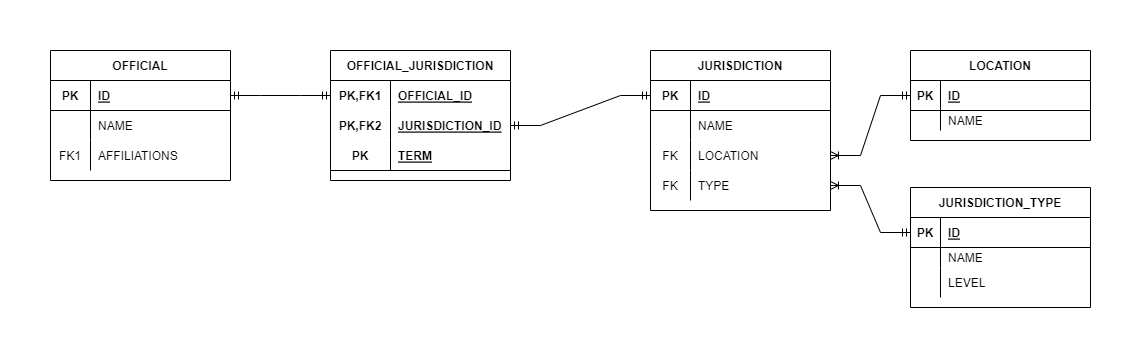

The diagram above was exported from draw.io. Its source (the exported page's mxGraphModel, read from the mxfile embedded in the PNG):
<mxGraphModel dx="1360" dy="1688" grid="1" gridSize="10" guides="1" tooltips="1" connect="1" arrows="1" fold="1" page="1" pageScale="1" pageWidth="1100" pageHeight="850" background="none" math="0" shadow="0">
  <root>
    <mxCell id="0" />
    <mxCell id="1" parent="0" />
    <mxCell id="zIPaG_y2jLkIG7TqGc8k-14" value="OFFICIAL" style="shape=table;startSize=30;container=1;collapsible=1;childLayout=tableLayout;fixedRows=1;rowLines=0;fontStyle=1;align=center;resizeLast=1;" vertex="1" parent="1">
      <mxGeometry x="120" y="-577" width="180" height="130" as="geometry" />
    </mxCell>
    <mxCell id="zIPaG_y2jLkIG7TqGc8k-15" value="" style="shape=tableRow;horizontal=0;startSize=0;swimlaneHead=0;swimlaneBody=0;fillColor=none;collapsible=0;dropTarget=0;points=[[0,0.5],[1,0.5]];portConstraint=eastwest;top=0;left=0;right=0;bottom=1;" vertex="1" parent="zIPaG_y2jLkIG7TqGc8k-14">
      <mxGeometry y="30" width="180" height="30" as="geometry" />
    </mxCell>
    <mxCell id="zIPaG_y2jLkIG7TqGc8k-16" value="PK" style="shape=partialRectangle;connectable=0;fillColor=none;top=0;left=0;bottom=0;right=0;fontStyle=1;overflow=hidden;" vertex="1" parent="zIPaG_y2jLkIG7TqGc8k-15">
      <mxGeometry width="40" height="30" as="geometry">
        <mxRectangle width="40" height="30" as="alternateBounds" />
      </mxGeometry>
    </mxCell>
    <mxCell id="zIPaG_y2jLkIG7TqGc8k-17" value="ID" style="shape=partialRectangle;connectable=0;fillColor=none;top=0;left=0;bottom=0;right=0;align=left;spacingLeft=6;fontStyle=5;overflow=hidden;" vertex="1" parent="zIPaG_y2jLkIG7TqGc8k-15">
      <mxGeometry x="40" width="140" height="30" as="geometry">
        <mxRectangle width="140" height="30" as="alternateBounds" />
      </mxGeometry>
    </mxCell>
    <mxCell id="zIPaG_y2jLkIG7TqGc8k-18" value="" style="shape=tableRow;horizontal=0;startSize=0;swimlaneHead=0;swimlaneBody=0;fillColor=none;collapsible=0;dropTarget=0;points=[[0,0.5],[1,0.5]];portConstraint=eastwest;top=0;left=0;right=0;bottom=0;" vertex="1" parent="zIPaG_y2jLkIG7TqGc8k-14">
      <mxGeometry y="60" width="180" height="30" as="geometry" />
    </mxCell>
    <mxCell id="zIPaG_y2jLkIG7TqGc8k-19" value="" style="shape=partialRectangle;connectable=0;fillColor=none;top=0;left=0;bottom=0;right=0;editable=1;overflow=hidden;" vertex="1" parent="zIPaG_y2jLkIG7TqGc8k-18">
      <mxGeometry width="40" height="30" as="geometry">
        <mxRectangle width="40" height="30" as="alternateBounds" />
      </mxGeometry>
    </mxCell>
    <mxCell id="zIPaG_y2jLkIG7TqGc8k-20" value="NAME" style="shape=partialRectangle;connectable=0;fillColor=none;top=0;left=0;bottom=0;right=0;align=left;spacingLeft=6;overflow=hidden;" vertex="1" parent="zIPaG_y2jLkIG7TqGc8k-18">
      <mxGeometry x="40" width="140" height="30" as="geometry">
        <mxRectangle width="140" height="30" as="alternateBounds" />
      </mxGeometry>
    </mxCell>
    <mxCell id="zIPaG_y2jLkIG7TqGc8k-24" value="" style="shape=tableRow;horizontal=0;startSize=0;swimlaneHead=0;swimlaneBody=0;fillColor=none;collapsible=0;dropTarget=0;points=[[0,0.5],[1,0.5]];portConstraint=eastwest;top=0;left=0;right=0;bottom=0;" vertex="1" parent="zIPaG_y2jLkIG7TqGc8k-14">
      <mxGeometry y="90" width="180" height="30" as="geometry" />
    </mxCell>
    <mxCell id="zIPaG_y2jLkIG7TqGc8k-25" value="FK1" style="shape=partialRectangle;connectable=0;fillColor=none;top=0;left=0;bottom=0;right=0;editable=1;overflow=hidden;" vertex="1" parent="zIPaG_y2jLkIG7TqGc8k-24">
      <mxGeometry width="40" height="30" as="geometry">
        <mxRectangle width="40" height="30" as="alternateBounds" />
      </mxGeometry>
    </mxCell>
    <mxCell id="zIPaG_y2jLkIG7TqGc8k-26" value="AFFILIATIONS" style="shape=partialRectangle;connectable=0;fillColor=none;top=0;left=0;bottom=0;right=0;align=left;spacingLeft=6;overflow=hidden;" vertex="1" parent="zIPaG_y2jLkIG7TqGc8k-24">
      <mxGeometry x="40" width="140" height="30" as="geometry">
        <mxRectangle width="140" height="30" as="alternateBounds" />
      </mxGeometry>
    </mxCell>
    <mxCell id="zIPaG_y2jLkIG7TqGc8k-51" value="JURISDICTION" style="shape=table;startSize=30;container=1;collapsible=1;childLayout=tableLayout;fixedRows=1;rowLines=0;fontStyle=1;align=center;resizeLast=1;" vertex="1" parent="1">
      <mxGeometry x="720" y="-577" width="180" height="160" as="geometry" />
    </mxCell>
    <mxCell id="zIPaG_y2jLkIG7TqGc8k-52" value="" style="shape=tableRow;horizontal=0;startSize=0;swimlaneHead=0;swimlaneBody=0;fillColor=none;collapsible=0;dropTarget=0;points=[[0,0.5],[1,0.5]];portConstraint=eastwest;top=0;left=0;right=0;bottom=1;" vertex="1" parent="zIPaG_y2jLkIG7TqGc8k-51">
      <mxGeometry y="30" width="180" height="30" as="geometry" />
    </mxCell>
    <mxCell id="zIPaG_y2jLkIG7TqGc8k-53" value="PK" style="shape=partialRectangle;connectable=0;fillColor=none;top=0;left=0;bottom=0;right=0;fontStyle=1;overflow=hidden;" vertex="1" parent="zIPaG_y2jLkIG7TqGc8k-52">
      <mxGeometry width="40" height="30" as="geometry">
        <mxRectangle width="40" height="30" as="alternateBounds" />
      </mxGeometry>
    </mxCell>
    <mxCell id="zIPaG_y2jLkIG7TqGc8k-54" value="ID" style="shape=partialRectangle;connectable=0;fillColor=none;top=0;left=0;bottom=0;right=0;align=left;spacingLeft=6;fontStyle=5;overflow=hidden;" vertex="1" parent="zIPaG_y2jLkIG7TqGc8k-52">
      <mxGeometry x="40" width="140" height="30" as="geometry">
        <mxRectangle width="140" height="30" as="alternateBounds" />
      </mxGeometry>
    </mxCell>
    <mxCell id="zIPaG_y2jLkIG7TqGc8k-55" value="" style="shape=tableRow;horizontal=0;startSize=0;swimlaneHead=0;swimlaneBody=0;fillColor=none;collapsible=0;dropTarget=0;points=[[0,0.5],[1,0.5]];portConstraint=eastwest;top=0;left=0;right=0;bottom=0;" vertex="1" parent="zIPaG_y2jLkIG7TqGc8k-51">
      <mxGeometry y="60" width="180" height="30" as="geometry" />
    </mxCell>
    <mxCell id="zIPaG_y2jLkIG7TqGc8k-56" value="" style="shape=partialRectangle;connectable=0;fillColor=none;top=0;left=0;bottom=0;right=0;editable=1;overflow=hidden;" vertex="1" parent="zIPaG_y2jLkIG7TqGc8k-55">
      <mxGeometry width="40" height="30" as="geometry">
        <mxRectangle width="40" height="30" as="alternateBounds" />
      </mxGeometry>
    </mxCell>
    <mxCell id="zIPaG_y2jLkIG7TqGc8k-57" value="NAME" style="shape=partialRectangle;connectable=0;fillColor=none;top=0;left=0;bottom=0;right=0;align=left;spacingLeft=6;overflow=hidden;" vertex="1" parent="zIPaG_y2jLkIG7TqGc8k-55">
      <mxGeometry x="40" width="140" height="30" as="geometry">
        <mxRectangle width="140" height="30" as="alternateBounds" />
      </mxGeometry>
    </mxCell>
    <mxCell id="zIPaG_y2jLkIG7TqGc8k-61" style="shape=tableRow;horizontal=0;startSize=0;swimlaneHead=0;swimlaneBody=0;fillColor=none;collapsible=0;dropTarget=0;points=[[0,0.5],[1,0.5]];portConstraint=eastwest;top=0;left=0;right=0;bottom=0;" vertex="1" parent="zIPaG_y2jLkIG7TqGc8k-51">
      <mxGeometry y="90" width="180" height="30" as="geometry" />
    </mxCell>
    <mxCell id="zIPaG_y2jLkIG7TqGc8k-62" value="FK" style="shape=partialRectangle;connectable=0;fillColor=none;top=0;left=0;bottom=0;right=0;editable=1;overflow=hidden;" vertex="1" parent="zIPaG_y2jLkIG7TqGc8k-61">
      <mxGeometry width="40" height="30" as="geometry">
        <mxRectangle width="40" height="30" as="alternateBounds" />
      </mxGeometry>
    </mxCell>
    <mxCell id="zIPaG_y2jLkIG7TqGc8k-63" value="LOCATION" style="shape=partialRectangle;connectable=0;fillColor=none;top=0;left=0;bottom=0;right=0;align=left;spacingLeft=6;overflow=hidden;" vertex="1" parent="zIPaG_y2jLkIG7TqGc8k-61">
      <mxGeometry x="40" width="140" height="30" as="geometry">
        <mxRectangle width="140" height="30" as="alternateBounds" />
      </mxGeometry>
    </mxCell>
    <mxCell id="zIPaG_y2jLkIG7TqGc8k-64" style="shape=tableRow;horizontal=0;startSize=0;swimlaneHead=0;swimlaneBody=0;fillColor=none;collapsible=0;dropTarget=0;points=[[0,0.5],[1,0.5]];portConstraint=eastwest;top=0;left=0;right=0;bottom=0;" vertex="1" parent="zIPaG_y2jLkIG7TqGc8k-51">
      <mxGeometry y="120" width="180" height="30" as="geometry" />
    </mxCell>
    <mxCell id="zIPaG_y2jLkIG7TqGc8k-65" value="FK" style="shape=partialRectangle;connectable=0;fillColor=none;top=0;left=0;bottom=0;right=0;editable=1;overflow=hidden;" vertex="1" parent="zIPaG_y2jLkIG7TqGc8k-64">
      <mxGeometry width="40" height="30" as="geometry">
        <mxRectangle width="40" height="30" as="alternateBounds" />
      </mxGeometry>
    </mxCell>
    <mxCell id="zIPaG_y2jLkIG7TqGc8k-66" value="TYPE" style="shape=partialRectangle;connectable=0;fillColor=none;top=0;left=0;bottom=0;right=0;align=left;spacingLeft=6;overflow=hidden;" vertex="1" parent="zIPaG_y2jLkIG7TqGc8k-64">
      <mxGeometry x="40" width="140" height="30" as="geometry">
        <mxRectangle width="140" height="30" as="alternateBounds" />
      </mxGeometry>
    </mxCell>
    <mxCell id="zIPaG_y2jLkIG7TqGc8k-77" value="JURISDICTION_TYPE" style="shape=table;startSize=30;container=1;collapsible=1;childLayout=tableLayout;fixedRows=1;rowLines=0;fontStyle=1;align=center;resizeLast=1;" vertex="1" parent="1">
      <mxGeometry x="980" y="-440" width="180" height="120" as="geometry" />
    </mxCell>
    <mxCell id="zIPaG_y2jLkIG7TqGc8k-78" value="" style="shape=tableRow;horizontal=0;startSize=0;swimlaneHead=0;swimlaneBody=0;fillColor=none;collapsible=0;dropTarget=0;points=[[0,0.5],[1,0.5]];portConstraint=eastwest;top=0;left=0;right=0;bottom=1;" vertex="1" parent="zIPaG_y2jLkIG7TqGc8k-77">
      <mxGeometry y="30" width="180" height="30" as="geometry" />
    </mxCell>
    <mxCell id="zIPaG_y2jLkIG7TqGc8k-79" value="PK" style="shape=partialRectangle;connectable=0;fillColor=none;top=0;left=0;bottom=0;right=0;fontStyle=1;overflow=hidden;" vertex="1" parent="zIPaG_y2jLkIG7TqGc8k-78">
      <mxGeometry width="30" height="30" as="geometry">
        <mxRectangle width="30" height="30" as="alternateBounds" />
      </mxGeometry>
    </mxCell>
    <mxCell id="zIPaG_y2jLkIG7TqGc8k-80" value="ID" style="shape=partialRectangle;connectable=0;fillColor=none;top=0;left=0;bottom=0;right=0;align=left;spacingLeft=6;fontStyle=5;overflow=hidden;" vertex="1" parent="zIPaG_y2jLkIG7TqGc8k-78">
      <mxGeometry x="30" width="150" height="30" as="geometry">
        <mxRectangle width="150" height="30" as="alternateBounds" />
      </mxGeometry>
    </mxCell>
    <mxCell id="zIPaG_y2jLkIG7TqGc8k-81" value="" style="shape=tableRow;horizontal=0;startSize=0;swimlaneHead=0;swimlaneBody=0;fillColor=none;collapsible=0;dropTarget=0;points=[[0,0.5],[1,0.5]];portConstraint=eastwest;top=0;left=0;right=0;bottom=0;" vertex="1" parent="zIPaG_y2jLkIG7TqGc8k-77">
      <mxGeometry y="60" width="180" height="20" as="geometry" />
    </mxCell>
    <mxCell id="zIPaG_y2jLkIG7TqGc8k-82" value="" style="shape=partialRectangle;connectable=0;fillColor=none;top=0;left=0;bottom=0;right=0;editable=1;overflow=hidden;" vertex="1" parent="zIPaG_y2jLkIG7TqGc8k-81">
      <mxGeometry width="30" height="20" as="geometry">
        <mxRectangle width="30" height="20" as="alternateBounds" />
      </mxGeometry>
    </mxCell>
    <mxCell id="zIPaG_y2jLkIG7TqGc8k-83" value="NAME" style="shape=partialRectangle;connectable=0;fillColor=none;top=0;left=0;bottom=0;right=0;align=left;spacingLeft=6;overflow=hidden;" vertex="1" parent="zIPaG_y2jLkIG7TqGc8k-81">
      <mxGeometry x="30" width="150" height="20" as="geometry">
        <mxRectangle width="150" height="20" as="alternateBounds" />
      </mxGeometry>
    </mxCell>
    <mxCell id="zIPaG_y2jLkIG7TqGc8k-84" value="" style="shape=tableRow;horizontal=0;startSize=0;swimlaneHead=0;swimlaneBody=0;fillColor=none;collapsible=0;dropTarget=0;points=[[0,0.5],[1,0.5]];portConstraint=eastwest;top=0;left=0;right=0;bottom=0;" vertex="1" parent="zIPaG_y2jLkIG7TqGc8k-77">
      <mxGeometry y="80" width="180" height="30" as="geometry" />
    </mxCell>
    <mxCell id="zIPaG_y2jLkIG7TqGc8k-85" value="" style="shape=partialRectangle;connectable=0;fillColor=none;top=0;left=0;bottom=0;right=0;editable=1;overflow=hidden;" vertex="1" parent="zIPaG_y2jLkIG7TqGc8k-84">
      <mxGeometry width="30" height="30" as="geometry">
        <mxRectangle width="30" height="30" as="alternateBounds" />
      </mxGeometry>
    </mxCell>
    <mxCell id="zIPaG_y2jLkIG7TqGc8k-86" value="LEVEL" style="shape=partialRectangle;connectable=0;fillColor=none;top=0;left=0;bottom=0;right=0;align=left;spacingLeft=6;overflow=hidden;" vertex="1" parent="zIPaG_y2jLkIG7TqGc8k-84">
      <mxGeometry x="30" width="150" height="30" as="geometry">
        <mxRectangle width="150" height="30" as="alternateBounds" />
      </mxGeometry>
    </mxCell>
    <mxCell id="zIPaG_y2jLkIG7TqGc8k-90" value="OFFICIAL_JURISDICTION" style="shape=table;startSize=30;container=1;collapsible=1;childLayout=tableLayout;fixedRows=1;rowLines=0;fontStyle=1;align=center;resizeLast=1;" vertex="1" parent="1">
      <mxGeometry x="400" y="-577" width="180" height="130" as="geometry" />
    </mxCell>
    <mxCell id="zIPaG_y2jLkIG7TqGc8k-91" value="" style="shape=tableRow;horizontal=0;startSize=0;swimlaneHead=0;swimlaneBody=0;fillColor=none;collapsible=0;dropTarget=0;points=[[0,0.5],[1,0.5]];portConstraint=eastwest;top=0;left=0;right=0;bottom=0;" vertex="1" parent="zIPaG_y2jLkIG7TqGc8k-90">
      <mxGeometry y="30" width="180" height="30" as="geometry" />
    </mxCell>
    <mxCell id="zIPaG_y2jLkIG7TqGc8k-92" value="PK,FK1" style="shape=partialRectangle;connectable=0;fillColor=none;top=0;left=0;bottom=0;right=0;fontStyle=1;overflow=hidden;" vertex="1" parent="zIPaG_y2jLkIG7TqGc8k-91">
      <mxGeometry width="60" height="30" as="geometry">
        <mxRectangle width="60" height="30" as="alternateBounds" />
      </mxGeometry>
    </mxCell>
    <mxCell id="zIPaG_y2jLkIG7TqGc8k-93" value="OFFICIAL_ID" style="shape=partialRectangle;connectable=0;fillColor=none;top=0;left=0;bottom=0;right=0;align=left;spacingLeft=6;fontStyle=5;overflow=hidden;" vertex="1" parent="zIPaG_y2jLkIG7TqGc8k-91">
      <mxGeometry x="60" width="120" height="30" as="geometry">
        <mxRectangle width="120" height="30" as="alternateBounds" />
      </mxGeometry>
    </mxCell>
    <mxCell id="zIPaG_y2jLkIG7TqGc8k-106" style="shape=tableRow;horizontal=0;startSize=0;swimlaneHead=0;swimlaneBody=0;fillColor=none;collapsible=0;dropTarget=0;points=[[0,0.5],[1,0.5]];portConstraint=eastwest;top=0;left=0;right=0;bottom=0;" vertex="1" parent="zIPaG_y2jLkIG7TqGc8k-90">
      <mxGeometry y="60" width="180" height="30" as="geometry" />
    </mxCell>
    <mxCell id="zIPaG_y2jLkIG7TqGc8k-107" value="PK,FK2" style="shape=partialRectangle;connectable=0;fillColor=none;top=0;left=0;bottom=0;right=0;fontStyle=1;overflow=hidden;" vertex="1" parent="zIPaG_y2jLkIG7TqGc8k-106">
      <mxGeometry width="60" height="30" as="geometry">
        <mxRectangle width="60" height="30" as="alternateBounds" />
      </mxGeometry>
    </mxCell>
    <mxCell id="zIPaG_y2jLkIG7TqGc8k-108" value="JURISDICTION_ID" style="shape=partialRectangle;connectable=0;fillColor=none;top=0;left=0;bottom=0;right=0;align=left;spacingLeft=6;fontStyle=5;overflow=hidden;" vertex="1" parent="zIPaG_y2jLkIG7TqGc8k-106">
      <mxGeometry x="60" width="120" height="30" as="geometry">
        <mxRectangle width="120" height="30" as="alternateBounds" />
      </mxGeometry>
    </mxCell>
    <mxCell id="zIPaG_y2jLkIG7TqGc8k-94" value="" style="shape=tableRow;horizontal=0;startSize=0;swimlaneHead=0;swimlaneBody=0;fillColor=none;collapsible=0;dropTarget=0;points=[[0,0.5],[1,0.5]];portConstraint=eastwest;top=0;left=0;right=0;bottom=1;" vertex="1" parent="zIPaG_y2jLkIG7TqGc8k-90">
      <mxGeometry y="90" width="180" height="30" as="geometry" />
    </mxCell>
    <mxCell id="zIPaG_y2jLkIG7TqGc8k-95" value="PK" style="shape=partialRectangle;connectable=0;fillColor=none;top=0;left=0;bottom=0;right=0;fontStyle=1;overflow=hidden;" vertex="1" parent="zIPaG_y2jLkIG7TqGc8k-94">
      <mxGeometry width="60" height="30" as="geometry">
        <mxRectangle width="60" height="30" as="alternateBounds" />
      </mxGeometry>
    </mxCell>
    <mxCell id="zIPaG_y2jLkIG7TqGc8k-96" value="TERM" style="shape=partialRectangle;connectable=0;fillColor=none;top=0;left=0;bottom=0;right=0;align=left;spacingLeft=6;fontStyle=5;overflow=hidden;" vertex="1" parent="zIPaG_y2jLkIG7TqGc8k-94">
      <mxGeometry x="60" width="120" height="30" as="geometry">
        <mxRectangle width="120" height="30" as="alternateBounds" />
      </mxGeometry>
    </mxCell>
    <mxCell id="zIPaG_y2jLkIG7TqGc8k-109" value="" style="edgeStyle=entityRelationEdgeStyle;fontSize=12;html=1;endArrow=ERmandOne;startArrow=ERmandOne;rounded=0;exitX=1;exitY=0.5;exitDx=0;exitDy=0;entryX=0;entryY=0.5;entryDx=0;entryDy=0;" edge="1" parent="1" source="zIPaG_y2jLkIG7TqGc8k-15" target="zIPaG_y2jLkIG7TqGc8k-91">
      <mxGeometry width="100" height="100" relative="1" as="geometry">
        <mxPoint x="490" y="-357" as="sourcePoint" />
        <mxPoint x="590" y="-457" as="targetPoint" />
      </mxGeometry>
    </mxCell>
    <mxCell id="zIPaG_y2jLkIG7TqGc8k-110" value="" style="edgeStyle=entityRelationEdgeStyle;fontSize=12;html=1;endArrow=ERmandOne;startArrow=ERmandOne;rounded=0;entryX=0;entryY=0.5;entryDx=0;entryDy=0;exitX=1;exitY=0.5;exitDx=0;exitDy=0;" edge="1" parent="1" source="zIPaG_y2jLkIG7TqGc8k-106" target="zIPaG_y2jLkIG7TqGc8k-52">
      <mxGeometry width="100" height="100" relative="1" as="geometry">
        <mxPoint x="490" y="-357" as="sourcePoint" />
        <mxPoint x="590" y="-457" as="targetPoint" />
      </mxGeometry>
    </mxCell>
    <mxCell id="zIPaG_y2jLkIG7TqGc8k-113" value="LOCATION" style="shape=table;startSize=30;container=1;collapsible=1;childLayout=tableLayout;fixedRows=1;rowLines=0;fontStyle=1;align=center;resizeLast=1;" vertex="1" parent="1">
      <mxGeometry x="980" y="-577" width="180" height="90" as="geometry" />
    </mxCell>
    <mxCell id="zIPaG_y2jLkIG7TqGc8k-114" value="" style="shape=tableRow;horizontal=0;startSize=0;swimlaneHead=0;swimlaneBody=0;fillColor=none;collapsible=0;dropTarget=0;points=[[0,0.5],[1,0.5]];portConstraint=eastwest;top=0;left=0;right=0;bottom=1;" vertex="1" parent="zIPaG_y2jLkIG7TqGc8k-113">
      <mxGeometry y="30" width="180" height="30" as="geometry" />
    </mxCell>
    <mxCell id="zIPaG_y2jLkIG7TqGc8k-115" value="PK" style="shape=partialRectangle;connectable=0;fillColor=none;top=0;left=0;bottom=0;right=0;fontStyle=1;overflow=hidden;" vertex="1" parent="zIPaG_y2jLkIG7TqGc8k-114">
      <mxGeometry width="30" height="30" as="geometry">
        <mxRectangle width="30" height="30" as="alternateBounds" />
      </mxGeometry>
    </mxCell>
    <mxCell id="zIPaG_y2jLkIG7TqGc8k-116" value="ID" style="shape=partialRectangle;connectable=0;fillColor=none;top=0;left=0;bottom=0;right=0;align=left;spacingLeft=6;fontStyle=5;overflow=hidden;" vertex="1" parent="zIPaG_y2jLkIG7TqGc8k-114">
      <mxGeometry x="30" width="150" height="30" as="geometry">
        <mxRectangle width="150" height="30" as="alternateBounds" />
      </mxGeometry>
    </mxCell>
    <mxCell id="zIPaG_y2jLkIG7TqGc8k-117" value="" style="shape=tableRow;horizontal=0;startSize=0;swimlaneHead=0;swimlaneBody=0;fillColor=none;collapsible=0;dropTarget=0;points=[[0,0.5],[1,0.5]];portConstraint=eastwest;top=0;left=0;right=0;bottom=0;" vertex="1" parent="zIPaG_y2jLkIG7TqGc8k-113">
      <mxGeometry y="60" width="180" height="20" as="geometry" />
    </mxCell>
    <mxCell id="zIPaG_y2jLkIG7TqGc8k-118" value="" style="shape=partialRectangle;connectable=0;fillColor=none;top=0;left=0;bottom=0;right=0;editable=1;overflow=hidden;" vertex="1" parent="zIPaG_y2jLkIG7TqGc8k-117">
      <mxGeometry width="30" height="20" as="geometry">
        <mxRectangle width="30" height="20" as="alternateBounds" />
      </mxGeometry>
    </mxCell>
    <mxCell id="zIPaG_y2jLkIG7TqGc8k-119" value="NAME" style="shape=partialRectangle;connectable=0;fillColor=none;top=0;left=0;bottom=0;right=0;align=left;spacingLeft=6;overflow=hidden;" vertex="1" parent="zIPaG_y2jLkIG7TqGc8k-117">
      <mxGeometry x="30" width="150" height="20" as="geometry">
        <mxRectangle width="150" height="20" as="alternateBounds" />
      </mxGeometry>
    </mxCell>
    <mxCell id="zIPaG_y2jLkIG7TqGc8k-124" value="" style="edgeStyle=entityRelationEdgeStyle;fontSize=12;html=1;endArrow=ERoneToMany;startArrow=ERmandOne;rounded=0;entryX=1;entryY=0.5;entryDx=0;entryDy=0;exitX=0;exitY=0.5;exitDx=0;exitDy=0;" edge="1" parent="1" source="zIPaG_y2jLkIG7TqGc8k-78" target="zIPaG_y2jLkIG7TqGc8k-64">
      <mxGeometry width="100" height="100" relative="1" as="geometry">
        <mxPoint x="490" y="-257" as="sourcePoint" />
        <mxPoint x="590" y="-357" as="targetPoint" />
      </mxGeometry>
    </mxCell>
    <mxCell id="zIPaG_y2jLkIG7TqGc8k-125" value="" style="edgeStyle=entityRelationEdgeStyle;fontSize=12;html=1;endArrow=ERoneToMany;startArrow=ERmandOne;rounded=0;entryX=1;entryY=0.5;entryDx=0;entryDy=0;" edge="1" parent="1" source="zIPaG_y2jLkIG7TqGc8k-114" target="zIPaG_y2jLkIG7TqGc8k-61">
      <mxGeometry width="100" height="100" relative="1" as="geometry">
        <mxPoint x="990" y="-322" as="sourcePoint" />
        <mxPoint x="910" y="-432" as="targetPoint" />
      </mxGeometry>
    </mxCell>
  </root>
</mxGraphModel>